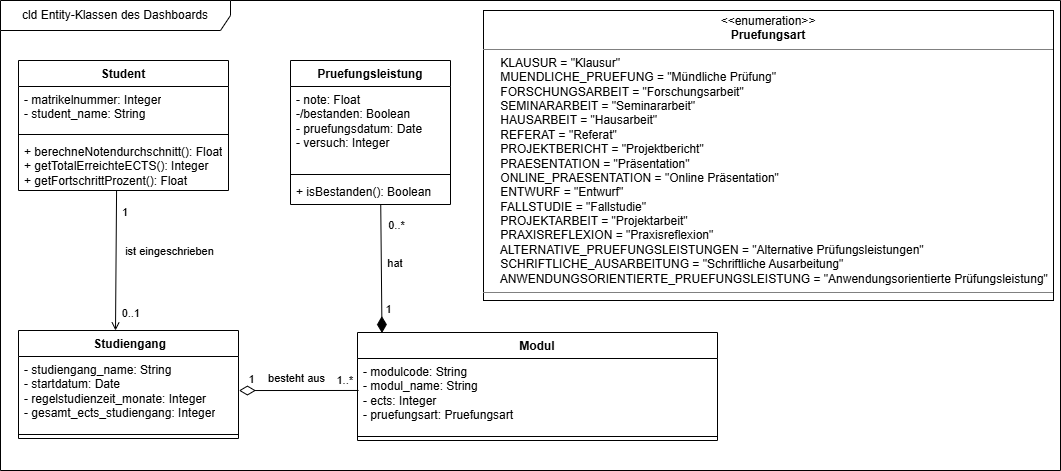

The diagram above was exported from draw.io. Its source (the exported page's mxGraphModel, read from the mxfile embedded in the PNG):
<mxGraphModel dx="1401" dy="841" grid="1" gridSize="10" guides="1" tooltips="1" connect="1" arrows="1" fold="1" page="1" pageScale="1" pageWidth="827" pageHeight="1169" math="0" shadow="0">
  <root>
    <mxCell id="0" />
    <mxCell id="1" parent="0" />
    <mxCell id="LFgks1kb4cGGDvzNpCZB-205" parent="1" style="verticalAlign=top;align=left;overflow=fill;html=1;whiteSpace=wrap;" value="&lt;p style=&quot;margin:0px;margin-top:4px;text-align:center;&quot;&gt;&lt;i&gt;&amp;lt;&lt;/i&gt;&amp;lt;enumeration&amp;gt;&lt;i&gt;&amp;gt;&lt;/i&gt;&lt;br&gt;&lt;span style=&quot;background-color: transparent; text-align: left;&quot;&gt;&lt;b&gt;Pruefungsart&lt;/b&gt;&lt;/span&gt;&lt;/p&gt;&lt;hr size=&quot;1&quot; style=&quot;border-style:solid;&quot;&gt;&lt;p style=&quot;margin:0px;margin-left:4px;&quot;&gt;&amp;nbsp; &amp;nbsp; KLAUSUR = &quot;Klausur&quot;&lt;/p&gt;&lt;p style=&quot;margin:0px;margin-left:4px;&quot;&gt;&amp;nbsp; &amp;nbsp; MUENDLICHE_PRUEFUNG = &quot;Mündliche Prüfung&quot;&lt;/p&gt;&lt;p style=&quot;margin:0px;margin-left:4px;&quot;&gt;&amp;nbsp; &amp;nbsp; FORSCHUNGSARBEIT = &quot;Forschungsarbeit&quot;&lt;/p&gt;&lt;p style=&quot;margin:0px;margin-left:4px;&quot;&gt;&amp;nbsp; &amp;nbsp; SEMINARARBEIT = &quot;Seminararbeit&quot;&lt;/p&gt;&lt;p style=&quot;margin:0px;margin-left:4px;&quot;&gt;&amp;nbsp; &amp;nbsp; HAUSARBEIT = &quot;Hausarbeit&quot;&lt;/p&gt;&lt;p style=&quot;margin:0px;margin-left:4px;&quot;&gt;&amp;nbsp; &amp;nbsp; REFERAT = &quot;Referat&quot;&lt;/p&gt;&lt;p style=&quot;margin:0px;margin-left:4px;&quot;&gt;&amp;nbsp; &amp;nbsp; PROJEKTBERICHT = &quot;Projektbericht&quot;&lt;/p&gt;&lt;p style=&quot;margin:0px;margin-left:4px;&quot;&gt;&amp;nbsp; &amp;nbsp; PRAESENTATION = &quot;Präsentation&quot;&lt;/p&gt;&lt;p style=&quot;margin:0px;margin-left:4px;&quot;&gt;&amp;nbsp; &amp;nbsp; ONLINE_PRAESENTATION = &quot;Online Präsentation&quot;&lt;/p&gt;&lt;p style=&quot;margin:0px;margin-left:4px;&quot;&gt;&amp;nbsp; &amp;nbsp; ENTWURF = &quot;Entwurf&quot;&lt;/p&gt;&lt;p style=&quot;margin:0px;margin-left:4px;&quot;&gt;&amp;nbsp; &amp;nbsp; FALLSTUDIE = &quot;Fallstudie&quot;&lt;/p&gt;&lt;p style=&quot;margin:0px;margin-left:4px;&quot;&gt;&amp;nbsp; &amp;nbsp; PROJEKTARBEIT = &quot;Projektarbeit&quot;&lt;/p&gt;&lt;p style=&quot;margin:0px;margin-left:4px;&quot;&gt;&amp;nbsp; &amp;nbsp; PRAXISREFLEXION = &quot;Praxisreflexion&quot;&lt;/p&gt;&lt;p style=&quot;margin:0px;margin-left:4px;&quot;&gt;&amp;nbsp; &amp;nbsp; ALTERNATIVE_PRUEFUNGSLEISTUNGEN = &quot;Alternative Prüfungsleistungen&quot;&lt;/p&gt;&lt;p style=&quot;margin:0px;margin-left:4px;&quot;&gt;&amp;nbsp; &amp;nbsp; SCHRIFTLICHE_AUSARBEITUNG = &quot;Schriftliche Ausarbeitung&quot;&lt;/p&gt;&lt;p style=&quot;margin:0px;margin-left:4px;&quot;&gt;&amp;nbsp; &amp;nbsp; ANWENDUNGSORIENTIERTE_PRUEFUNGSLEISTUNG = &quot;Anwendungsorientierte Prüfungsleistung&quot;&lt;/p&gt;&lt;hr size=&quot;1&quot; style=&quot;border-style:solid;&quot;&gt;&lt;p style=&quot;margin:0px;margin-left:4px;&quot;&gt;&lt;br&gt;&lt;/p&gt;" vertex="1">
      <mxGeometry height="290" width="570" x="723" y="80" as="geometry" />
    </mxCell>
    <mxCell id="LFgks1kb4cGGDvzNpCZB-1" parent="1" style="shape=umlFrame;whiteSpace=wrap;html=1;pointerEvents=0;recursiveResize=0;container=0;collapsible=0;width=230;height=30;" value="cld Entity-Klassen des Dashboards" vertex="1">
      <mxGeometry height="470" width="1060" x="240" y="70" as="geometry" />
    </mxCell>
    <mxCell id="LFgks1kb4cGGDvzNpCZB-7" parent="1" style="swimlane;fontStyle=1;align=center;verticalAlign=top;childLayout=stackLayout;horizontal=1;startSize=26;horizontalStack=0;resizeParent=1;resizeParentMax=0;resizeLast=0;collapsible=1;marginBottom=0;whiteSpace=wrap;html=1;" value="&amp;nbsp;Studiengang" vertex="1">
      <mxGeometry height="108" width="220" x="258" y="400" as="geometry" />
    </mxCell>
    <mxCell id="LFgks1kb4cGGDvzNpCZB-8" parent="LFgks1kb4cGGDvzNpCZB-7" style="text;strokeColor=none;fillColor=none;align=left;verticalAlign=top;spacingLeft=4;spacingRight=4;overflow=hidden;rotatable=0;points=[[0,0.5],[1,0.5]];portConstraint=eastwest;whiteSpace=wrap;html=1;" value="- studiengang_name: String&lt;div&gt;- startdatum: Date&lt;br&gt;&lt;div&gt;- regelstudienzeit_monate: Integer&lt;/div&gt;&lt;div&gt;- gesamt_ects_studiengang: Integer&lt;/div&gt;&lt;/div&gt;" vertex="1">
      <mxGeometry height="74" width="220" y="26" as="geometry" />
    </mxCell>
    <mxCell id="LFgks1kb4cGGDvzNpCZB-9" parent="LFgks1kb4cGGDvzNpCZB-7" style="line;strokeWidth=1;fillColor=none;align=left;verticalAlign=middle;spacingTop=-1;spacingLeft=3;spacingRight=3;rotatable=0;labelPosition=right;points=[];portConstraint=eastwest;strokeColor=inherit;" value="" vertex="1">
      <mxGeometry height="8" width="220" y="100" as="geometry" />
    </mxCell>
    <mxCell id="LFgks1kb4cGGDvzNpCZB-12" edge="1" parent="1" source="LFgks1kb4cGGDvzNpCZB-8" style="endArrow=none;html=1;endSize=12;startArrow=diamondThin;startSize=14;startFill=0;rounded=0;endFill=0;entryX=0.003;entryY=0.432;entryDx=0;entryDy=0;entryPerimeter=0;exitX=1.002;exitY=0.46;exitDx=0;exitDy=0;exitPerimeter=0;" target="LFgks1kb4cGGDvzNpCZB-121" value="besteht aus">
      <mxGeometry relative="1" x="-0.0301" y="12" as="geometry">
        <mxPoint as="offset" />
        <mxPoint x="480" y="463" as="sourcePoint" />
        <mxPoint x="728.0799999999999" y="368.9200000000001" as="targetPoint" />
      </mxGeometry>
    </mxCell>
    <mxCell id="LFgks1kb4cGGDvzNpCZB-14" connectable="0" parent="LFgks1kb4cGGDvzNpCZB-12" style="edgeLabel;resizable=0;html=1;align=right;verticalAlign=top;" value="1..*" vertex="1">
      <mxGeometry relative="1" x="1" as="geometry">
        <mxPoint x="-5" y="-23" as="offset" />
      </mxGeometry>
    </mxCell>
    <mxCell id="LFgks1kb4cGGDvzNpCZB-124" connectable="0" parent="LFgks1kb4cGGDvzNpCZB-12" style="edgeLabel;html=1;align=center;verticalAlign=middle;resizable=0;points=[];" value="1" vertex="1">
      <mxGeometry relative="1" x="-0.8556" y="1" as="geometry">
        <mxPoint x="3" y="-11" as="offset" />
      </mxGeometry>
    </mxCell>
    <mxCell id="LFgks1kb4cGGDvzNpCZB-19" parent="1" style="swimlane;fontStyle=1;align=center;verticalAlign=top;childLayout=stackLayout;horizontal=1;startSize=26;horizontalStack=0;resizeParent=1;resizeParentMax=0;resizeLast=0;collapsible=1;marginBottom=0;whiteSpace=wrap;html=1;" value="Student" vertex="1">
      <mxGeometry height="130" width="210" x="258" y="130" as="geometry" />
    </mxCell>
    <mxCell id="LFgks1kb4cGGDvzNpCZB-20" parent="LFgks1kb4cGGDvzNpCZB-19" style="text;strokeColor=none;fillColor=none;align=left;verticalAlign=top;spacingLeft=4;spacingRight=4;overflow=hidden;rotatable=0;points=[[0,0.5],[1,0.5]];portConstraint=eastwest;whiteSpace=wrap;html=1;" value="- matrikelnummer: Integer&lt;div&gt;- student_name: String&lt;br&gt;&lt;/div&gt;" vertex="1">
      <mxGeometry height="44" width="210" y="26" as="geometry" />
    </mxCell>
    <mxCell id="LFgks1kb4cGGDvzNpCZB-21" parent="LFgks1kb4cGGDvzNpCZB-19" style="line;strokeWidth=1;fillColor=none;align=left;verticalAlign=middle;spacingTop=-1;spacingLeft=3;spacingRight=3;rotatable=0;labelPosition=right;points=[];portConstraint=eastwest;strokeColor=inherit;" value="" vertex="1">
      <mxGeometry height="8" width="210" y="70" as="geometry" />
    </mxCell>
    <mxCell id="LFgks1kb4cGGDvzNpCZB-22" parent="LFgks1kb4cGGDvzNpCZB-19" style="text;strokeColor=none;fillColor=none;align=left;verticalAlign=top;spacingLeft=4;spacingRight=4;overflow=hidden;rotatable=0;points=[[0,0.5],[1,0.5]];portConstraint=eastwest;whiteSpace=wrap;html=1;" value="&lt;div&gt;&lt;span style=&quot;background-color: transparent; color: light-dark(rgb(0, 0, 0), rgb(255, 255, 255));&quot;&gt;+ berechneNotendurchschnitt(): Float&lt;/span&gt;&lt;/div&gt;&lt;div&gt;+ getTotalErreichteECTS(): Integer&lt;/div&gt;&lt;div&gt;+ getFortschrittProzent(): Float&lt;/div&gt;" vertex="1">
      <mxGeometry height="52" width="210" y="78" as="geometry" />
    </mxCell>
    <mxCell id="LFgks1kb4cGGDvzNpCZB-23" edge="1" parent="1" source="LFgks1kb4cGGDvzNpCZB-22" style="rounded=0;orthogonalLoop=1;jettySize=auto;html=1;endArrow=open;endFill=0;exitX=0.467;exitY=1.009;exitDx=0;exitDy=0;exitPerimeter=0;">
      <mxGeometry relative="1" as="geometry">
        <mxPoint x="355" y="400" as="targetPoint" />
      </mxGeometry>
    </mxCell>
    <mxCell id="LFgks1kb4cGGDvzNpCZB-113" connectable="0" parent="LFgks1kb4cGGDvzNpCZB-23" style="edgeLabel;html=1;align=center;verticalAlign=middle;resizable=0;points=[];" value="ist eingeschrieben" vertex="1">
      <mxGeometry relative="1" x="-0.0371" y="2" as="geometry">
        <mxPoint x="51" y="-7" as="offset" />
      </mxGeometry>
    </mxCell>
    <mxCell id="LFgks1kb4cGGDvzNpCZB-25" connectable="0" parent="1" style="edgeLabel;resizable=0;html=1;align=right;verticalAlign=top;" value="1" vertex="1">
      <mxGeometry x="368" y="269" as="geometry" />
    </mxCell>
    <mxCell id="LFgks1kb4cGGDvzNpCZB-26" connectable="0" parent="1" style="edgeLabel;resizable=0;html=1;align=right;verticalAlign=top;" value="0..1" vertex="1">
      <mxGeometry x="380" y="370" as="geometry" />
    </mxCell>
    <mxCell id="LFgks1kb4cGGDvzNpCZB-29" parent="1" style="swimlane;fontStyle=1;align=center;verticalAlign=top;childLayout=stackLayout;horizontal=1;startSize=26;horizontalStack=0;resizeParent=1;resizeParentMax=0;resizeLast=0;collapsible=1;marginBottom=0;whiteSpace=wrap;html=1;" value="Pruefungsleistung" vertex="1">
      <mxGeometry height="144" width="160" x="530" y="130" as="geometry" />
    </mxCell>
    <mxCell id="LFgks1kb4cGGDvzNpCZB-30" parent="LFgks1kb4cGGDvzNpCZB-29" style="text;strokeColor=none;fillColor=none;align=left;verticalAlign=top;spacingLeft=4;spacingRight=4;overflow=hidden;rotatable=0;points=[[0,0.5],[1,0.5]];portConstraint=eastwest;whiteSpace=wrap;html=1;" value="- note: Float&lt;div&gt;-/bestanden: Boolean&lt;/div&gt;&lt;div&gt;- pruefungsdatum: Date&lt;/div&gt;&lt;div&gt;- versuch: Integer&lt;/div&gt;" vertex="1">
      <mxGeometry height="84" width="160" y="26" as="geometry" />
    </mxCell>
    <mxCell id="LFgks1kb4cGGDvzNpCZB-31" parent="LFgks1kb4cGGDvzNpCZB-29" style="line;strokeWidth=1;fillColor=none;align=left;verticalAlign=middle;spacingTop=-1;spacingLeft=3;spacingRight=3;rotatable=0;labelPosition=right;points=[];portConstraint=eastwest;strokeColor=inherit;" value="" vertex="1">
      <mxGeometry height="8" width="160" y="110" as="geometry" />
    </mxCell>
    <mxCell id="LFgks1kb4cGGDvzNpCZB-32" parent="LFgks1kb4cGGDvzNpCZB-29" style="text;strokeColor=none;fillColor=none;align=left;verticalAlign=top;spacingLeft=4;spacingRight=4;overflow=hidden;rotatable=0;points=[[0,0.5],[1,0.5]];portConstraint=eastwest;whiteSpace=wrap;html=1;" value="+ isBestanden(): Boolean" vertex="1">
      <mxGeometry height="26" width="160" y="118" as="geometry" />
    </mxCell>
    <mxCell id="LFgks1kb4cGGDvzNpCZB-120" parent="1" style="swimlane;fontStyle=1;align=center;verticalAlign=top;childLayout=stackLayout;horizontal=1;startSize=26;horizontalStack=0;resizeParent=1;resizeParentMax=0;resizeLast=0;collapsible=1;marginBottom=0;whiteSpace=wrap;html=1;" value="Modul" vertex="1">
      <mxGeometry height="108" width="360" x="597" y="402" as="geometry" />
    </mxCell>
    <mxCell id="LFgks1kb4cGGDvzNpCZB-121" parent="LFgks1kb4cGGDvzNpCZB-120" style="text;strokeColor=none;fillColor=none;align=left;verticalAlign=top;spacingLeft=4;spacingRight=4;overflow=hidden;rotatable=0;points=[[0,0.5],[1,0.5]];portConstraint=eastwest;whiteSpace=wrap;html=1;" value="- modulcode: String&lt;div&gt;- modul_name: String&lt;/div&gt;&lt;div&gt;- ects: Integer&lt;/div&gt;&lt;div&gt;- pruefungsart:&amp;nbsp;&lt;span style=&quot;background-color: transparent; color: light-dark(rgb(0, 0, 0), rgb(255, 255, 255));&quot;&gt;Pruefungsart&lt;/span&gt;&lt;span style=&quot;background-color: transparent; color: light-dark(rgb(0, 0, 0), rgb(255, 255, 255));&quot;&gt;&amp;nbsp;&lt;/span&gt;&lt;/div&gt;" vertex="1">
      <mxGeometry height="74" width="360" y="26" as="geometry" />
    </mxCell>
    <mxCell id="LFgks1kb4cGGDvzNpCZB-122" parent="LFgks1kb4cGGDvzNpCZB-120" style="line;strokeWidth=1;fillColor=none;align=left;verticalAlign=middle;spacingTop=-1;spacingLeft=3;spacingRight=3;rotatable=0;labelPosition=right;points=[];portConstraint=eastwest;strokeColor=inherit;" value="" vertex="1">
      <mxGeometry height="8" width="360" y="100" as="geometry" />
    </mxCell>
    <mxCell id="LFgks1kb4cGGDvzNpCZB-62" edge="1" parent="1" source="LFgks1kb4cGGDvzNpCZB-120" style="rounded=0;orthogonalLoop=1;jettySize=auto;html=1;endArrow=none;endFill=0;startArrow=diamondThin;startFill=1;startSize=14;endSize=12;entryX=0.564;entryY=1.002;entryDx=0;entryDy=0;entryPerimeter=0;exitX=0.068;exitY=0.005;exitDx=0;exitDy=0;exitPerimeter=0;" target="LFgks1kb4cGGDvzNpCZB-32">
      <mxGeometry relative="1" as="geometry">
        <mxPoint x="621" y="392" as="sourcePoint" />
        <mxPoint x="620" y="290" as="targetPoint" />
      </mxGeometry>
    </mxCell>
    <mxCell id="LFgks1kb4cGGDvzNpCZB-114" connectable="0" parent="LFgks1kb4cGGDvzNpCZB-62" style="edgeLabel;html=1;align=center;verticalAlign=middle;resizable=0;points=[];" value="0..*" vertex="1">
      <mxGeometry relative="1" x="0.7421" y="3" as="geometry">
        <mxPoint x="18" y="4" as="offset" />
      </mxGeometry>
    </mxCell>
    <mxCell id="LFgks1kb4cGGDvzNpCZB-115" connectable="0" parent="LFgks1kb4cGGDvzNpCZB-62" style="edgeLabel;html=1;align=center;verticalAlign=middle;resizable=0;points=[];" value="1" vertex="1">
      <mxGeometry relative="1" x="-0.8476" y="2" as="geometry">
        <mxPoint x="8" y="-14" as="offset" />
      </mxGeometry>
    </mxCell>
    <mxCell id="QbSWG1w5PJJB3Uhy4oan-1" connectable="0" parent="LFgks1kb4cGGDvzNpCZB-62" style="edgeLabel;html=1;align=center;verticalAlign=middle;resizable=0;points=[];" value="hat&amp;nbsp;" vertex="1">
      <mxGeometry relative="1" x="0.1049" y="1" as="geometry">
        <mxPoint x="16" y="1" as="offset" />
      </mxGeometry>
    </mxCell>
  </root>
</mxGraphModel>